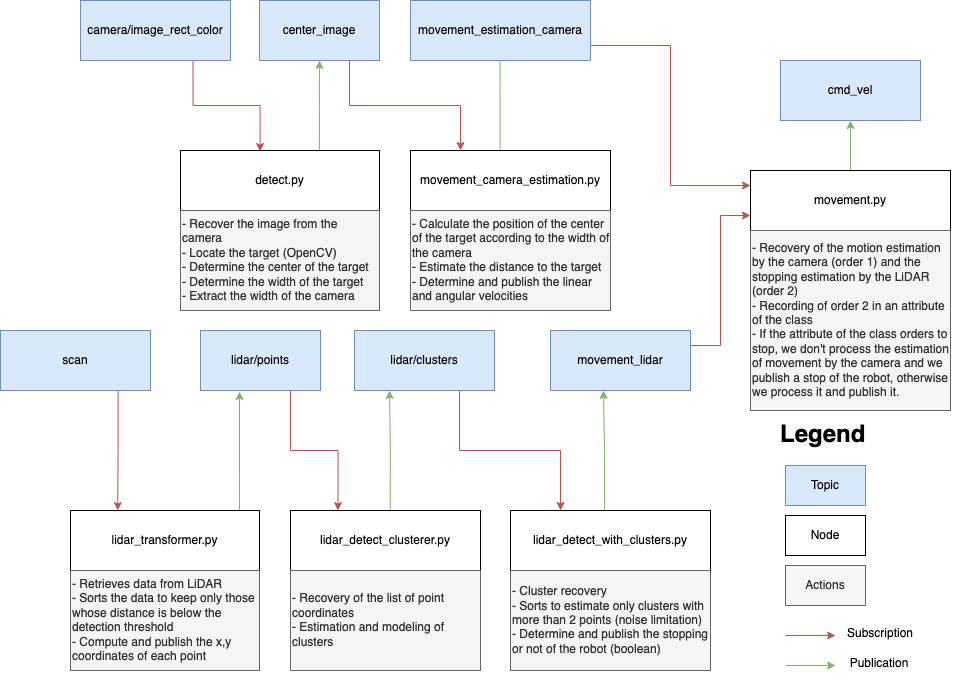

The diagram above was exported from draw.io. Its source (the exported page's mxGraphModel, read from the mxfile embedded in the PNG):
<mxGraphModel dx="1454" dy="820" grid="1" gridSize="10" guides="1" tooltips="1" connect="1" arrows="1" fold="1" page="1" pageScale="1" pageWidth="827" pageHeight="1169" math="0" shadow="0">
  <root>
    <mxCell id="0" />
    <mxCell id="1" parent="0" />
    <mxCell id="3MsS0WiLk8tv0lSR-Ev5-4" style="edgeStyle=orthogonalEdgeStyle;rounded=0;orthogonalLoop=1;jettySize=auto;html=1;exitX=0.698;exitY=0;exitDx=0;exitDy=0;entryX=0.5;entryY=1;entryDx=0;entryDy=0;exitPerimeter=0;fillColor=#d5e8d4;strokeColor=#82b366;" parent="1" source="3MsS0WiLk8tv0lSR-Ev5-2" target="3MsS0WiLk8tv0lSR-Ev5-3" edge="1">
      <mxGeometry relative="1" as="geometry" />
    </mxCell>
    <mxCell id="3MsS0WiLk8tv0lSR-Ev5-2" value="&lt;div&gt;detect.py&lt;/div&gt;" style="rounded=0;whiteSpace=wrap;html=1;" parent="1" vertex="1">
      <mxGeometry x="200" y="320" width="199" height="60" as="geometry" />
    </mxCell>
    <mxCell id="3MsS0WiLk8tv0lSR-Ev5-10" style="edgeStyle=orthogonalEdgeStyle;rounded=0;orthogonalLoop=1;jettySize=auto;html=1;exitX=0.75;exitY=1;exitDx=0;exitDy=0;entryX=0.25;entryY=0;entryDx=0;entryDy=0;fillColor=#f8cecc;strokeColor=#b85450;" parent="1" source="3MsS0WiLk8tv0lSR-Ev5-3" target="3MsS0WiLk8tv0lSR-Ev5-7" edge="1">
      <mxGeometry relative="1" as="geometry" />
    </mxCell>
    <mxCell id="3MsS0WiLk8tv0lSR-Ev5-3" value="center_image" style="rounded=0;whiteSpace=wrap;html=1;fillColor=#dae8fc;strokeColor=#6c8ebf;" parent="1" vertex="1">
      <mxGeometry x="279" y="170" width="120" height="60" as="geometry" />
    </mxCell>
    <mxCell id="3MsS0WiLk8tv0lSR-Ev5-6" style="edgeStyle=orthogonalEdgeStyle;rounded=0;orthogonalLoop=1;jettySize=auto;html=1;exitX=0.75;exitY=1;exitDx=0;exitDy=0;entryX=0.4;entryY=0.017;entryDx=0;entryDy=0;entryPerimeter=0;fillColor=#f8cecc;strokeColor=#b85450;" parent="1" source="3MsS0WiLk8tv0lSR-Ev5-5" target="3MsS0WiLk8tv0lSR-Ev5-2" edge="1">
      <mxGeometry relative="1" as="geometry" />
    </mxCell>
    <mxCell id="3MsS0WiLk8tv0lSR-Ev5-5" value="&lt;div&gt;camera/image_rect_color&lt;/div&gt;" style="rounded=0;whiteSpace=wrap;html=1;fillColor=#dae8fc;strokeColor=#6c8ebf;" parent="1" vertex="1">
      <mxGeometry x="100" y="170" width="150" height="60" as="geometry" />
    </mxCell>
    <mxCell id="3MsS0WiLk8tv0lSR-Ev5-11" style="edgeStyle=orthogonalEdgeStyle;rounded=0;orthogonalLoop=1;jettySize=auto;html=1;exitX=0.448;exitY=-0.014;exitDx=0;exitDy=0;exitPerimeter=0;fillColor=#d5e8d4;strokeColor=#82b366;" parent="1" source="3MsS0WiLk8tv0lSR-Ev5-7" edge="1">
      <mxGeometry relative="1" as="geometry">
        <mxPoint x="520" y="180" as="targetPoint" />
      </mxGeometry>
    </mxCell>
    <mxCell id="3MsS0WiLk8tv0lSR-Ev5-7" value="&lt;div&gt;movement_camera_estimation.py&lt;/div&gt;" style="rounded=0;whiteSpace=wrap;html=1;" parent="1" vertex="1">
      <mxGeometry x="430" y="320" width="200" height="60" as="geometry" />
    </mxCell>
    <mxCell id="3MsS0WiLk8tv0lSR-Ev5-26" style="edgeStyle=orthogonalEdgeStyle;rounded=0;orthogonalLoop=1;jettySize=auto;html=1;exitX=1;exitY=0.75;exitDx=0;exitDy=0;entryX=0;entryY=0.25;entryDx=0;entryDy=0;fillColor=#f8cecc;strokeColor=#b85450;" parent="1" source="3MsS0WiLk8tv0lSR-Ev5-9" target="3MsS0WiLk8tv0lSR-Ev5-25" edge="1">
      <mxGeometry relative="1" as="geometry" />
    </mxCell>
    <mxCell id="3MsS0WiLk8tv0lSR-Ev5-9" value="movement_estimation_camera" style="rounded=0;whiteSpace=wrap;html=1;fillColor=#dae8fc;strokeColor=#6c8ebf;" parent="1" vertex="1">
      <mxGeometry x="430" y="170" width="180" height="60" as="geometry" />
    </mxCell>
    <mxCell id="3MsS0WiLk8tv0lSR-Ev5-12" style="edgeStyle=orthogonalEdgeStyle;rounded=0;orthogonalLoop=1;jettySize=auto;html=1;exitX=0.894;exitY=0;exitDx=0;exitDy=0;entryX=0.325;entryY=1.017;entryDx=0;entryDy=0;entryPerimeter=0;exitPerimeter=0;fillColor=#d5e8d4;strokeColor=#82b366;" parent="1" source="3MsS0WiLk8tv0lSR-Ev5-13" target="3MsS0WiLk8tv0lSR-Ev5-15" edge="1">
      <mxGeometry relative="1" as="geometry" />
    </mxCell>
    <mxCell id="3MsS0WiLk8tv0lSR-Ev5-13" value="&lt;div&gt;lidar_transformer.py&lt;/div&gt;" style="rounded=0;whiteSpace=wrap;html=1;" parent="1" vertex="1">
      <mxGeometry x="90" y="680" width="189" height="60" as="geometry" />
    </mxCell>
    <mxCell id="3MsS0WiLk8tv0lSR-Ev5-14" style="edgeStyle=orthogonalEdgeStyle;rounded=0;orthogonalLoop=1;jettySize=auto;html=1;exitX=0.75;exitY=1;exitDx=0;exitDy=0;entryX=0.25;entryY=0;entryDx=0;entryDy=0;fillColor=#f8cecc;strokeColor=#b85450;" parent="1" source="3MsS0WiLk8tv0lSR-Ev5-15" target="3MsS0WiLk8tv0lSR-Ev5-19" edge="1">
      <mxGeometry relative="1" as="geometry" />
    </mxCell>
    <mxCell id="3MsS0WiLk8tv0lSR-Ev5-15" value="lidar/points" style="rounded=0;whiteSpace=wrap;html=1;fillColor=#dae8fc;strokeColor=#6c8ebf;" parent="1" vertex="1">
      <mxGeometry x="220" y="500" width="120" height="60" as="geometry" />
    </mxCell>
    <mxCell id="3MsS0WiLk8tv0lSR-Ev5-16" style="edgeStyle=orthogonalEdgeStyle;rounded=0;orthogonalLoop=1;jettySize=auto;html=1;exitX=0.784;exitY=1.006;exitDx=0;exitDy=0;entryX=0.25;entryY=0;entryDx=0;entryDy=0;exitPerimeter=0;fillColor=#f8cecc;strokeColor=#b85450;" parent="1" source="3MsS0WiLk8tv0lSR-Ev5-17" target="3MsS0WiLk8tv0lSR-Ev5-13" edge="1">
      <mxGeometry relative="1" as="geometry" />
    </mxCell>
    <mxCell id="3MsS0WiLk8tv0lSR-Ev5-17" value="scan" style="rounded=0;whiteSpace=wrap;html=1;fillColor=#dae8fc;strokeColor=#6c8ebf;" parent="1" vertex="1">
      <mxGeometry x="20" y="500" width="150" height="60" as="geometry" />
    </mxCell>
    <mxCell id="3MsS0WiLk8tv0lSR-Ev5-18" style="edgeStyle=orthogonalEdgeStyle;rounded=0;orthogonalLoop=1;jettySize=auto;html=1;exitX=0.525;exitY=-0.017;exitDx=0;exitDy=0;entryX=0.25;entryY=1;entryDx=0;entryDy=0;exitPerimeter=0;fillColor=#d5e8d4;strokeColor=#82b366;" parent="1" source="3MsS0WiLk8tv0lSR-Ev5-19" target="3MsS0WiLk8tv0lSR-Ev5-20" edge="1">
      <mxGeometry relative="1" as="geometry" />
    </mxCell>
    <mxCell id="3MsS0WiLk8tv0lSR-Ev5-19" value="lidar_detect_clusterer.py" style="rounded=0;whiteSpace=wrap;html=1;" parent="1" vertex="1">
      <mxGeometry x="310" y="680" width="190" height="60" as="geometry" />
    </mxCell>
    <mxCell id="3MsS0WiLk8tv0lSR-Ev5-23" style="edgeStyle=orthogonalEdgeStyle;rounded=0;orthogonalLoop=1;jettySize=auto;html=1;exitX=0.75;exitY=1;exitDx=0;exitDy=0;entryX=0.25;entryY=0;entryDx=0;entryDy=0;fillColor=#f8cecc;strokeColor=#b85450;" parent="1" source="3MsS0WiLk8tv0lSR-Ev5-20" target="3MsS0WiLk8tv0lSR-Ev5-21" edge="1">
      <mxGeometry relative="1" as="geometry" />
    </mxCell>
    <mxCell id="3MsS0WiLk8tv0lSR-Ev5-20" value="lidar/clusters" style="rounded=0;whiteSpace=wrap;html=1;fillColor=#dae8fc;strokeColor=#6c8ebf;" parent="1" vertex="1">
      <mxGeometry x="374" y="500" width="140" height="60" as="geometry" />
    </mxCell>
    <mxCell id="3MsS0WiLk8tv0lSR-Ev5-24" style="edgeStyle=orthogonalEdgeStyle;rounded=0;orthogonalLoop=1;jettySize=auto;html=1;exitX=0.47;exitY=-0.017;exitDx=0;exitDy=0;fillColor=#d5e8d4;strokeColor=#82b366;exitPerimeter=0;" parent="1" source="3MsS0WiLk8tv0lSR-Ev5-21" edge="1">
      <mxGeometry relative="1" as="geometry">
        <mxPoint x="623" y="560" as="targetPoint" />
      </mxGeometry>
    </mxCell>
    <mxCell id="3MsS0WiLk8tv0lSR-Ev5-21" value="lidar_detect_with_clusters.py" style="rounded=0;whiteSpace=wrap;html=1;" parent="1" vertex="1">
      <mxGeometry x="530" y="680" width="200" height="60" as="geometry" />
    </mxCell>
    <mxCell id="3MsS0WiLk8tv0lSR-Ev5-27" style="edgeStyle=orthogonalEdgeStyle;rounded=0;orthogonalLoop=1;jettySize=auto;html=1;exitX=1;exitY=0.25;exitDx=0;exitDy=0;entryX=0;entryY=0.75;entryDx=0;entryDy=0;fillColor=#f8cecc;strokeColor=#b85450;" parent="1" source="3MsS0WiLk8tv0lSR-Ev5-22" target="3MsS0WiLk8tv0lSR-Ev5-25" edge="1">
      <mxGeometry relative="1" as="geometry" />
    </mxCell>
    <mxCell id="3MsS0WiLk8tv0lSR-Ev5-22" value="movement_lidar" style="rounded=0;whiteSpace=wrap;html=1;fillColor=#dae8fc;strokeColor=#6c8ebf;" parent="1" vertex="1">
      <mxGeometry x="570" y="500" width="140" height="60" as="geometry" />
    </mxCell>
    <mxCell id="3MsS0WiLk8tv0lSR-Ev5-32" value="" style="edgeStyle=orthogonalEdgeStyle;rounded=0;orthogonalLoop=1;jettySize=auto;html=1;entryX=0.5;entryY=1;entryDx=0;entryDy=0;fillColor=#d5e8d4;strokeColor=#82b366;" parent="1" source="3MsS0WiLk8tv0lSR-Ev5-25" target="3MsS0WiLk8tv0lSR-Ev5-28" edge="1">
      <mxGeometry relative="1" as="geometry" />
    </mxCell>
    <mxCell id="3MsS0WiLk8tv0lSR-Ev5-25" value="movement.py" style="rounded=0;whiteSpace=wrap;html=1;" parent="1" vertex="1">
      <mxGeometry x="770" y="340" width="200" height="60" as="geometry" />
    </mxCell>
    <mxCell id="3MsS0WiLk8tv0lSR-Ev5-28" value="cmd_vel" style="rounded=0;whiteSpace=wrap;html=1;fillColor=#dae8fc;strokeColor=#6c8ebf;" parent="1" vertex="1">
      <mxGeometry x="800" y="230" width="140" height="60" as="geometry" />
    </mxCell>
    <mxCell id="3MsS0WiLk8tv0lSR-Ev5-34" value="- Recover the image from the camera&lt;br&gt;- Locate the target (OpenCV)&lt;br&gt;- Determine the center of the target&lt;br&gt;- Determine the width of the target&lt;br&gt;- Extract the width of the camera" style="text;html=1;strokeColor=#666666;fillColor=#f5f5f5;align=left;verticalAlign=middle;whiteSpace=wrap;rounded=0;fontColor=#333333;" parent="1" vertex="1">
      <mxGeometry x="200" y="380" width="199" height="100" as="geometry" />
    </mxCell>
    <mxCell id="3MsS0WiLk8tv0lSR-Ev5-35" value="- Calculate the position of the center of the target according to the width of the camera&lt;br&gt;- Estimate the distance to the target&lt;br&gt;- Determine and publish the linear and angular velocities" style="text;html=1;strokeColor=#666666;fillColor=#f5f5f5;align=left;verticalAlign=middle;whiteSpace=wrap;rounded=0;fontColor=#333333;" parent="1" vertex="1">
      <mxGeometry x="430" y="380" width="200" height="100" as="geometry" />
    </mxCell>
    <mxCell id="3MsS0WiLk8tv0lSR-Ev5-36" value="- Retrieves data from LiDAR&lt;br&gt;- Sorts the data to keep only those whose distance is below the detection threshold&lt;br&gt;- Compute and publish the x,y coordinates of each point" style="text;html=1;strokeColor=#666666;fillColor=#f5f5f5;align=left;verticalAlign=middle;whiteSpace=wrap;rounded=0;fontColor=#333333;" parent="1" vertex="1">
      <mxGeometry x="90" y="740" width="189" height="100" as="geometry" />
    </mxCell>
    <mxCell id="3MsS0WiLk8tv0lSR-Ev5-37" value="- Recovery of the list of point coordinates&lt;br&gt;- Estimation and modeling of clusters" style="text;html=1;strokeColor=#666666;fillColor=#f5f5f5;align=left;verticalAlign=middle;whiteSpace=wrap;rounded=0;fontColor=#333333;" parent="1" vertex="1">
      <mxGeometry x="310" y="740" width="190" height="100" as="geometry" />
    </mxCell>
    <mxCell id="3MsS0WiLk8tv0lSR-Ev5-38" value="- Cluster recovery&lt;br&gt;- Sorts to estimate only clusters with more than 2 points (noise limitation)&lt;br&gt;- Determine and publish the stopping or not of the robot (boolean)" style="text;html=1;strokeColor=#666666;fillColor=#f5f5f5;align=left;verticalAlign=middle;whiteSpace=wrap;rounded=0;fontColor=#333333;" parent="1" vertex="1">
      <mxGeometry x="530" y="740" width="200" height="100" as="geometry" />
    </mxCell>
    <mxCell id="3MsS0WiLk8tv0lSR-Ev5-40" value="- Recovery of the motion estimation by the camera (order 1) and the stopping estimation by the LiDAR (order 2)&lt;br&gt;- Recording of order 2 in an attribute of the class&lt;br&gt;- If the attribute of the class orders to stop, we don't process the estimation of movement by the camera and we publish a stop of the robot, otherwise we process it and publish it." style="text;html=1;strokeColor=#666666;fillColor=#f5f5f5;align=left;verticalAlign=middle;whiteSpace=wrap;rounded=0;fontColor=#333333;" parent="1" vertex="1">
      <mxGeometry x="770" y="400" width="200" height="180" as="geometry" />
    </mxCell>
    <mxCell id="3MsS0WiLk8tv0lSR-Ev5-41" value="&lt;h1&gt;Legend&lt;/h1&gt;" style="text;html=1;strokeColor=none;fillColor=none;spacing=5;spacingTop=-20;whiteSpace=wrap;overflow=hidden;rounded=0;" parent="1" vertex="1">
      <mxGeometry x="795" y="585" width="190" height="220" as="geometry" />
    </mxCell>
    <mxCell id="3MsS0WiLk8tv0lSR-Ev5-42" value="Topic" style="rounded=0;whiteSpace=wrap;html=1;fillColor=#dae8fc;strokeColor=#6c8ebf;" parent="1" vertex="1">
      <mxGeometry x="805" y="635" width="80" height="40" as="geometry" />
    </mxCell>
    <mxCell id="3MsS0WiLk8tv0lSR-Ev5-43" value="Node" style="rounded=0;whiteSpace=wrap;html=1;" parent="1" vertex="1">
      <mxGeometry x="805" y="685" width="80" height="40" as="geometry" />
    </mxCell>
    <mxCell id="3MsS0WiLk8tv0lSR-Ev5-44" value="Actions" style="text;html=1;strokeColor=#666666;fillColor=#f5f5f5;align=center;verticalAlign=middle;whiteSpace=wrap;rounded=0;fontColor=#333333;" parent="1" vertex="1">
      <mxGeometry x="805" y="735" width="80" height="40" as="geometry" />
    </mxCell>
    <mxCell id="3MsS0WiLk8tv0lSR-Ev5-45" value="" style="endArrow=classic;html=1;rounded=0;fillColor=#f8cecc;strokeColor=#b85450;" parent="1" edge="1">
      <mxGeometry width="50" height="50" relative="1" as="geometry">
        <mxPoint x="805" y="805" as="sourcePoint" />
        <mxPoint x="855" y="805" as="targetPoint" />
      </mxGeometry>
    </mxCell>
    <mxCell id="3MsS0WiLk8tv0lSR-Ev5-46" value="" style="endArrow=classic;html=1;rounded=0;fillColor=#d5e8d4;strokeColor=#82b366;" parent="1" edge="1">
      <mxGeometry width="50" height="50" relative="1" as="geometry">
        <mxPoint x="805" y="835" as="sourcePoint" />
        <mxPoint x="855" y="835" as="targetPoint" />
      </mxGeometry>
    </mxCell>
    <mxCell id="3MsS0WiLk8tv0lSR-Ev5-47" value="Subscription" style="text;html=1;strokeColor=none;fillColor=none;align=center;verticalAlign=middle;whiteSpace=wrap;rounded=0;" parent="1" vertex="1">
      <mxGeometry x="860" y="788" width="80" height="30" as="geometry" />
    </mxCell>
    <mxCell id="3MsS0WiLk8tv0lSR-Ev5-48" value="Publication" style="text;html=1;strokeColor=none;fillColor=none;align=center;verticalAlign=middle;whiteSpace=wrap;rounded=0;" parent="1" vertex="1">
      <mxGeometry x="859" y="818" width="80" height="30" as="geometry" />
    </mxCell>
  </root>
</mxGraphModel>